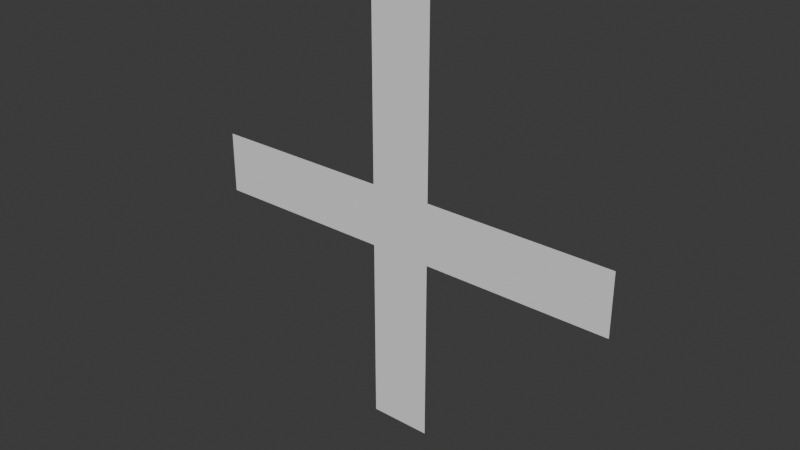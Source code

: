 # Source: crosshair.blend  (saved by Blender 4.4.32; exported with 4.5.12 LTS)
import bpy
from mathutils import Matrix  # noqa: F401  (used for matrix-valued properties, if any)

bpy.ops.wm.read_factory_settings(use_empty=True)
scene = bpy.context.scene
scene.name = 'Scene'

# ---- collections
col_collection = bpy.data.collections.new('Collection'); scene.collection.children.link(col_collection)

# ---- world
world_world = bpy.data.worlds.new('World'); scene.world = world_world
world_world.use_nodes = True; world_world.node_tree.nodes.clear()
_N = world_world.node_tree.nodes; _L = world_world.node_tree.links
n0 = _N.new('ShaderNodeOutputWorld'); n0.name = 'World Output'; n0.location = (300, 300)
n1 = _N.new('ShaderNodeBackground'); n1.name = 'Background'; n1.location = (10, 300)
n1.inputs[0].default_value = (0.05088, 0.05088, 0.05088, 1.0)
_L.new(n1.outputs[0], n0.inputs[0])
n0.is_active_output = True
world_world.color = (0.05088, 0.05088, 0.05088)
world_world.sun_shadow_jitter_overblur = 0.0

# ---- meshes
me_plane = bpy.data.meshes.new('Plane')
me_plane.from_pydata([(-0.5, -0.5, 0.0), (0.5, -0.5, 0.0), (-0.5, 0.5, 0.0), (0.5, 0.5, 0.0), (-3.5, -0.5, 0.0), (-3.5, 0.5, 0.0), (-0.5, 3.5, 0.0), (0.5, 3.5, 0.0), (-0.5, -3.5, 0.0), (0.5, -3.5, 0.0), (3.5, -0.5, 0.0), (3.5, 0.5, 0.0)], [], [(0, 1, 3, 2), (0, 2, 5, 4), (2, 3, 7, 6), (1, 0, 8, 9), (3, 1, 10, 11)])
_uv = me_plane.uv_layers.new(name='UVMap')
_uv.uv.foreach_set('vector', [0.0, 0.0, 1.0, 0.0, 1.0, 1.0, 0.0, 1.0, 0.0, 0.0, 0.0, 1.0, 0.0, 1.0, 0.0, 0.0, 0.0, 1.0, 1.0, 1.0, 1.0, 1.0, 0.0, 1.0, 1.0, 0.0, 0.0, 0.0, 0.0, 0.0, 1.0, 0.0, 1.0, 1.0, 1.0, 0.0, 1.0, 0.0, 1.0, 1.0])
me_plane.update()

# ---- objects
ob_plane = bpy.data.objects.new('Plane', me_plane)

# ---- transforms, parenting, visibility, modifiers, constraints
ob_plane.location = (0.0, 0.0, 0.0)
ob_plane.rotation_euler = (1.571, 1.571, 0.0)

# ---- collection membership
col_collection.objects.link(ob_plane)

# ---- scene / render settings (as saved in the file)
scene.frame_start = 1; scene.frame_end = 250; scene.frame_set(1)
scene.render.engine = 'BLENDER_EEVEE_NEXT'
bpy.context.view_layer.update()

# ---- added for rendering (the .blend has no active camera and no usable light): camera, sun
cam_auto = bpy.data.cameras.new('AutoCamera')
cam_auto.lens = 50.0
cam_auto.sensor_width = 36.0
cam_auto.clip_end = 1000.0
ob_auto_camera = bpy.data.objects.new('AutoCamera', cam_auto)
scene.collection.objects.link(ob_auto_camera)
ob_auto_camera.location = (9.15926, -10.9911, 7.32741)
ob_auto_camera.rotation_euler = (1.09748, -7.21219e-08, 0.694738)
scene.camera = ob_auto_camera
light_auto_sun = bpy.data.lights.new('AutoSun', 'SUN')
light_auto_sun.energy = 3.0
light_auto_sun.angle = 0.0523599
ob_auto_sun = bpy.data.objects.new('AutoSun', light_auto_sun)
scene.collection.objects.link(ob_auto_sun)
ob_auto_sun.rotation_euler = (0.872665, 0.174533, 0.523599)
bpy.context.view_layer.update()
